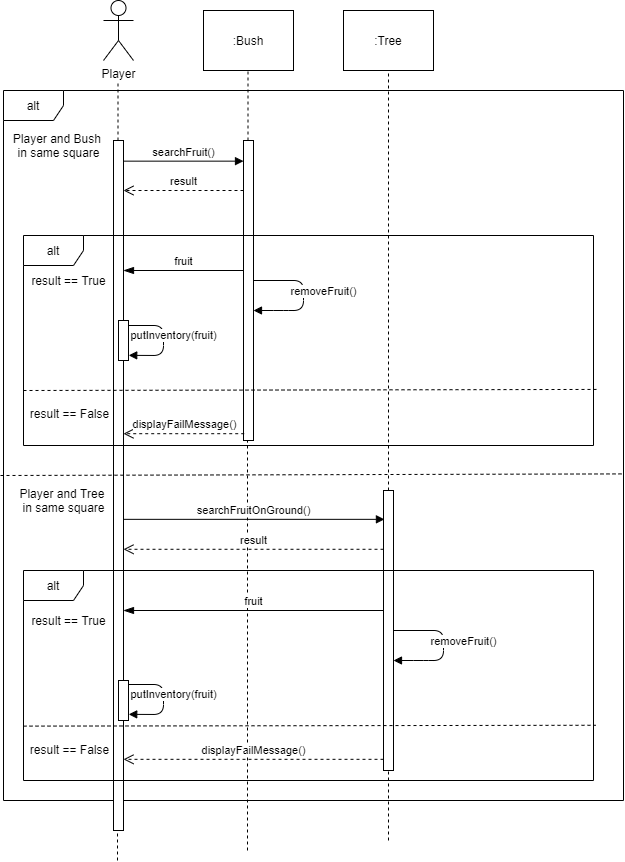

The diagram above was exported from draw.io. Its source (the exported page's mxGraphModel, read from the mxfile embedded in the PNG):
<mxGraphModel dx="1022" dy="412" grid="1" gridSize="10" guides="1" tooltips="1" connect="1" arrows="1" fold="1" page="1" pageScale="1" pageWidth="850" pageHeight="1100" math="0" shadow="0">
  <root>
    <mxCell id="0" />
    <mxCell id="1" parent="0" />
    <mxCell id="r8lFFFUu2m1YRT3aHMYC-13" value="alt" style="shape=umlFrame;whiteSpace=wrap;html=1;" parent="1" vertex="1">
      <mxGeometry x="103" y="140" width="620" height="710" as="geometry" />
    </mxCell>
    <mxCell id="r8lFFFUu2m1YRT3aHMYC-1" value="Player" style="shape=umlActor;verticalLabelPosition=bottom;verticalAlign=top;html=1;outlineConnect=0;" parent="1" vertex="1">
      <mxGeometry x="203" y="50" width="30" height="60" as="geometry" />
    </mxCell>
    <mxCell id="r8lFFFUu2m1YRT3aHMYC-3" value="" style="endArrow=none;dashed=1;html=1;startArrow=none;" parent="1" source="r8lFFFUu2m1YRT3aHMYC-7" edge="1">
      <mxGeometry width="50" height="50" relative="1" as="geometry">
        <mxPoint x="217.5" y="940.6666259765625" as="sourcePoint" />
        <mxPoint x="217.5" y="130" as="targetPoint" />
      </mxGeometry>
    </mxCell>
    <mxCell id="r8lFFFUu2m1YRT3aHMYC-4" value=":Bush" style="rounded=0;whiteSpace=wrap;html=1;" parent="1" vertex="1">
      <mxGeometry x="303" y="60" width="90" height="60" as="geometry" />
    </mxCell>
    <mxCell id="r8lFFFUu2m1YRT3aHMYC-5" value=":Tree" style="rounded=0;whiteSpace=wrap;html=1;" parent="1" vertex="1">
      <mxGeometry x="443" y="60" width="90" height="60" as="geometry" />
    </mxCell>
    <mxCell id="r8lFFFUu2m1YRT3aHMYC-7" value="" style="html=1;points=[];perimeter=orthogonalPerimeter;" parent="1" vertex="1">
      <mxGeometry x="213" y="190" width="10" height="690" as="geometry" />
    </mxCell>
    <mxCell id="r8lFFFUu2m1YRT3aHMYC-8" value="" style="endArrow=none;dashed=1;html=1;" parent="1" target="r8lFFFUu2m1YRT3aHMYC-7" edge="1">
      <mxGeometry width="50" height="50" relative="1" as="geometry">
        <mxPoint x="217" y="910" as="sourcePoint" />
        <mxPoint x="217.5" y="130" as="targetPoint" />
      </mxGeometry>
    </mxCell>
    <mxCell id="r8lFFFUu2m1YRT3aHMYC-9" value="" style="endArrow=none;dashed=1;html=1;startArrow=none;" parent="1" source="r8lFFFUu2m1YRT3aHMYC-10" edge="1">
      <mxGeometry width="50" height="50" relative="1" as="geometry">
        <mxPoint x="347.5" y="820.6666259765625" as="sourcePoint" />
        <mxPoint x="347.5" y="120" as="targetPoint" />
      </mxGeometry>
    </mxCell>
    <mxCell id="r8lFFFUu2m1YRT3aHMYC-10" value="" style="html=1;points=[];perimeter=orthogonalPerimeter;" parent="1" vertex="1">
      <mxGeometry x="343" y="190" width="10" height="300" as="geometry" />
    </mxCell>
    <mxCell id="r8lFFFUu2m1YRT3aHMYC-11" value="" style="endArrow=none;dashed=1;html=1;" parent="1" target="r8lFFFUu2m1YRT3aHMYC-10" edge="1">
      <mxGeometry width="50" height="50" relative="1" as="geometry">
        <mxPoint x="347" y="900" as="sourcePoint" />
        <mxPoint x="347.5" y="120" as="targetPoint" />
      </mxGeometry>
    </mxCell>
    <mxCell id="r8lFFFUu2m1YRT3aHMYC-15" value="Player and Bush&amp;nbsp;&lt;br&gt;in same square" style="text;html=1;align=center;verticalAlign=middle;resizable=0;points=[];autosize=1;strokeColor=none;" parent="1" vertex="1">
      <mxGeometry x="103" y="180" width="110" height="30" as="geometry" />
    </mxCell>
    <mxCell id="r8lFFFUu2m1YRT3aHMYC-16" value="searchFruit()" style="html=1;verticalAlign=bottom;endArrow=block;entryX=0;entryY=0.613;entryDx=0;entryDy=0;entryPerimeter=0;" parent="1" source="r8lFFFUu2m1YRT3aHMYC-7" edge="1">
      <mxGeometry width="80" relative="1" as="geometry">
        <mxPoint x="243" y="210" as="sourcePoint" />
        <mxPoint x="343" y="210.64999999999998" as="targetPoint" />
      </mxGeometry>
    </mxCell>
    <mxCell id="r8lFFFUu2m1YRT3aHMYC-19" value="result" style="html=1;verticalAlign=bottom;endArrow=open;dashed=1;endSize=8;" parent="1" target="r8lFFFUu2m1YRT3aHMYC-7" edge="1">
      <mxGeometry relative="1" as="geometry">
        <mxPoint x="343" y="240" as="sourcePoint" />
        <mxPoint x="263" y="240" as="targetPoint" />
      </mxGeometry>
    </mxCell>
    <mxCell id="r8lFFFUu2m1YRT3aHMYC-21" value="" style="endArrow=none;dashed=1;html=1;exitX=-0.001;exitY=0.365;exitDx=0;exitDy=0;exitPerimeter=0;entryX=1.006;entryY=0.733;entryDx=0;entryDy=0;entryPerimeter=0;" parent="1" edge="1">
      <mxGeometry width="50" height="50" relative="1" as="geometry">
        <mxPoint x="122.99999999999997" y="439.99999999999994" as="sourcePoint" />
        <mxPoint x="696.4200000000001" y="438.93000000000006" as="targetPoint" />
      </mxGeometry>
    </mxCell>
    <mxCell id="r8lFFFUu2m1YRT3aHMYC-22" value="result == True" style="text;html=1;align=center;verticalAlign=middle;resizable=0;points=[];autosize=1;strokeColor=none;" parent="1" vertex="1">
      <mxGeometry x="123" y="320" width="90" height="20" as="geometry" />
    </mxCell>
    <mxCell id="r8lFFFUu2m1YRT3aHMYC-23" value="fruit" style="html=1;verticalAlign=bottom;endArrow=blockThin;endSize=8;endFill=1;" parent="1" target="r8lFFFUu2m1YRT3aHMYC-7" edge="1">
      <mxGeometry relative="1" as="geometry">
        <mxPoint x="343" y="320" as="sourcePoint" />
        <mxPoint x="263" y="320" as="targetPoint" />
      </mxGeometry>
    </mxCell>
    <mxCell id="r8lFFFUu2m1YRT3aHMYC-25" value="removeFruit()" style="html=1;verticalAlign=bottom;endArrow=block;" parent="1" target="r8lFFFUu2m1YRT3aHMYC-10" edge="1">
      <mxGeometry x="0.0742" y="20" width="80" relative="1" as="geometry">
        <mxPoint x="353" y="330" as="sourcePoint" />
        <mxPoint x="363" y="362" as="targetPoint" />
        <Array as="points">
          <mxPoint x="403" y="330" />
          <mxPoint x="403" y="360" />
          <mxPoint x="383" y="360" />
        </Array>
        <mxPoint as="offset" />
      </mxGeometry>
    </mxCell>
    <mxCell id="r8lFFFUu2m1YRT3aHMYC-27" value="result == False" style="text;html=1;align=center;verticalAlign=middle;resizable=0;points=[];autosize=1;strokeColor=none;" parent="1" vertex="1">
      <mxGeometry x="123.72" y="453.2" width="90" height="20" as="geometry" />
    </mxCell>
    <mxCell id="r8lFFFUu2m1YRT3aHMYC-29" value="displayFailMessage()" style="html=1;verticalAlign=bottom;endArrow=open;dashed=1;endSize=8;" parent="1" target="r8lFFFUu2m1YRT3aHMYC-7" edge="1">
      <mxGeometry relative="1" as="geometry">
        <mxPoint x="343.72" y="483.2" as="sourcePoint" />
        <mxPoint x="263.72" y="483.2" as="targetPoint" />
      </mxGeometry>
    </mxCell>
    <mxCell id="r8lFFFUu2m1YRT3aHMYC-31" value="" style="html=1;points=[];perimeter=orthogonalPerimeter;" parent="1" vertex="1">
      <mxGeometry x="218" y="370" width="10" height="40" as="geometry" />
    </mxCell>
    <mxCell id="r8lFFFUu2m1YRT3aHMYC-32" value="putInventory(fruit)" style="html=1;verticalAlign=bottom;endArrow=block;entryX=1.022;entryY=0.797;entryDx=0;entryDy=0;entryPerimeter=0;" parent="1" edge="1">
      <mxGeometry x="0.0824" y="10" width="80" relative="1" as="geometry">
        <mxPoint x="228" y="375" as="sourcePoint" />
        <mxPoint x="228.22000000000003" y="404.8499999999999" as="targetPoint" />
        <Array as="points">
          <mxPoint x="263" y="375" />
          <mxPoint x="263" y="405" />
        </Array>
        <mxPoint as="offset" />
      </mxGeometry>
    </mxCell>
    <mxCell id="r8lFFFUu2m1YRT3aHMYC-33" value="" style="endArrow=none;dashed=1;html=1;entryX=0.999;entryY=0.54;entryDx=0;entryDy=0;entryPerimeter=0;" parent="1" target="r8lFFFUu2m1YRT3aHMYC-13" edge="1">
      <mxGeometry width="50" height="50" relative="1" as="geometry">
        <mxPoint x="100" y="525" as="sourcePoint" />
        <mxPoint x="713" y="525" as="targetPoint" />
      </mxGeometry>
    </mxCell>
    <mxCell id="r8lFFFUu2m1YRT3aHMYC-34" value="Player and Tree&amp;nbsp;&lt;br&gt;in same square" style="text;html=1;align=center;verticalAlign=middle;resizable=0;points=[];autosize=1;strokeColor=none;" parent="1" vertex="1">
      <mxGeometry x="113" y="535" width="100" height="30" as="geometry" />
    </mxCell>
    <mxCell id="r8lFFFUu2m1YRT3aHMYC-35" value="searchFruitOnGround()" style="html=1;verticalAlign=bottom;endArrow=block;entryX=0.094;entryY=0.103;entryDx=0;entryDy=0;entryPerimeter=0;" parent="1" source="r8lFFFUu2m1YRT3aHMYC-7" target="r8lFFFUu2m1YRT3aHMYC-40" edge="1">
      <mxGeometry width="80" relative="1" as="geometry">
        <mxPoint x="243.72" y="569.9999999999999" as="sourcePoint" />
        <mxPoint x="473" y="568" as="targetPoint" />
      </mxGeometry>
    </mxCell>
    <mxCell id="r8lFFFUu2m1YRT3aHMYC-36" value="result" style="html=1;verticalAlign=bottom;endArrow=open;dashed=1;endSize=8;entryX=1;entryY=0.562;entryDx=0;entryDy=0;entryPerimeter=0;" parent="1" edge="1">
      <mxGeometry relative="1" as="geometry">
        <mxPoint x="483" y="598.78" as="sourcePoint" />
        <mxPoint x="223" y="598.78" as="targetPoint" />
      </mxGeometry>
    </mxCell>
    <mxCell id="r8lFFFUu2m1YRT3aHMYC-38" value="result == True" style="text;html=1;align=center;verticalAlign=middle;resizable=0;points=[];autosize=1;strokeColor=none;" parent="1" vertex="1">
      <mxGeometry x="123" y="660" width="90" height="20" as="geometry" />
    </mxCell>
    <mxCell id="r8lFFFUu2m1YRT3aHMYC-39" value="" style="endArrow=none;dashed=1;html=1;entryX=0.5;entryY=1;entryDx=0;entryDy=0;startArrow=none;" parent="1" source="r8lFFFUu2m1YRT3aHMYC-40" target="r8lFFFUu2m1YRT3aHMYC-5" edge="1">
      <mxGeometry width="50" height="50" relative="1" as="geometry">
        <mxPoint x="488" y="1041.5685317095588" as="sourcePoint" />
        <mxPoint x="603" y="90" as="targetPoint" />
      </mxGeometry>
    </mxCell>
    <mxCell id="r8lFFFUu2m1YRT3aHMYC-40" value="" style="html=1;points=[];perimeter=orthogonalPerimeter;" parent="1" vertex="1">
      <mxGeometry x="483" y="540" width="10" height="280" as="geometry" />
    </mxCell>
    <mxCell id="r8lFFFUu2m1YRT3aHMYC-41" value="" style="endArrow=none;dashed=1;html=1;entryX=0.5;entryY=1;entryDx=0;entryDy=0;" parent="1" target="r8lFFFUu2m1YRT3aHMYC-40" edge="1">
      <mxGeometry width="50" height="50" relative="1" as="geometry">
        <mxPoint x="488" y="890" as="sourcePoint" />
        <mxPoint x="488" y="119.99999999999989" as="targetPoint" />
      </mxGeometry>
    </mxCell>
    <mxCell id="r8lFFFUu2m1YRT3aHMYC-42" value="fruit" style="html=1;verticalAlign=bottom;endArrow=blockThin;endSize=8;endFill=1;" parent="1" target="r8lFFFUu2m1YRT3aHMYC-7" edge="1">
      <mxGeometry relative="1" as="geometry">
        <mxPoint x="483" y="659.9999999999999" as="sourcePoint" />
        <mxPoint x="403" y="659.9999999999999" as="targetPoint" />
      </mxGeometry>
    </mxCell>
    <mxCell id="r8lFFFUu2m1YRT3aHMYC-43" value="removeFruit()" style="html=1;verticalAlign=bottom;endArrow=block;" parent="1" target="r8lFFFUu2m1YRT3aHMYC-40" edge="1">
      <mxGeometry x="0.0742" y="20" width="80" relative="1" as="geometry">
        <mxPoint x="493" y="679.9999999999999" as="sourcePoint" />
        <mxPoint x="503" y="712" as="targetPoint" />
        <Array as="points">
          <mxPoint x="543" y="680" />
          <mxPoint x="543" y="710" />
          <mxPoint x="523" y="710" />
        </Array>
        <mxPoint as="offset" />
      </mxGeometry>
    </mxCell>
    <mxCell id="r8lFFFUu2m1YRT3aHMYC-44" value="" style="endArrow=none;dashed=1;html=1;exitX=-0.001;exitY=0.365;exitDx=0;exitDy=0;exitPerimeter=0;entryX=1.004;entryY=0.737;entryDx=0;entryDy=0;entryPerimeter=0;" parent="1" edge="1">
      <mxGeometry width="50" height="50" relative="1" as="geometry">
        <mxPoint x="123" y="775.62" as="sourcePoint" />
        <mxPoint x="695.28" y="774.77" as="targetPoint" />
      </mxGeometry>
    </mxCell>
    <mxCell id="r8lFFFUu2m1YRT3aHMYC-45" value="result == False" style="text;html=1;align=center;verticalAlign=middle;resizable=0;points=[];autosize=1;strokeColor=none;" parent="1" vertex="1">
      <mxGeometry x="123.72" y="788.8199999999999" width="90" height="20" as="geometry" />
    </mxCell>
    <mxCell id="r8lFFFUu2m1YRT3aHMYC-46" value="displayFailMessage()" style="html=1;verticalAlign=bottom;endArrow=open;dashed=1;endSize=8;" parent="1" target="r8lFFFUu2m1YRT3aHMYC-7" edge="1">
      <mxGeometry relative="1" as="geometry">
        <mxPoint x="483" y="808.82" as="sourcePoint" />
        <mxPoint x="403" y="808.82" as="targetPoint" />
      </mxGeometry>
    </mxCell>
    <mxCell id="r8lFFFUu2m1YRT3aHMYC-48" value="" style="html=1;points=[];perimeter=orthogonalPerimeter;" parent="1" vertex="1">
      <mxGeometry x="218" y="730" width="10" height="40" as="geometry" />
    </mxCell>
    <mxCell id="r8lFFFUu2m1YRT3aHMYC-49" value="putInventory(fruit)" style="html=1;verticalAlign=bottom;endArrow=block;entryX=1.022;entryY=0.797;entryDx=0;entryDy=0;entryPerimeter=0;" parent="1" edge="1">
      <mxGeometry x="0.0824" y="10" width="80" relative="1" as="geometry">
        <mxPoint x="228" y="734" as="sourcePoint" />
        <mxPoint x="228.22000000000003" y="763.8499999999999" as="targetPoint" />
        <Array as="points">
          <mxPoint x="263" y="734" />
          <mxPoint x="263" y="764" />
        </Array>
        <mxPoint as="offset" />
      </mxGeometry>
    </mxCell>
    <mxCell id="g3pOMRZvhw261WpHdQLp-1" value="alt" style="shape=umlFrame;whiteSpace=wrap;html=1;" vertex="1" parent="1">
      <mxGeometry x="123" y="285" width="570" height="210" as="geometry" />
    </mxCell>
    <mxCell id="g3pOMRZvhw261WpHdQLp-2" value="alt" style="shape=umlFrame;whiteSpace=wrap;html=1;" vertex="1" parent="1">
      <mxGeometry x="123" y="620" width="570" height="210" as="geometry" />
    </mxCell>
  </root>
</mxGraphModel>